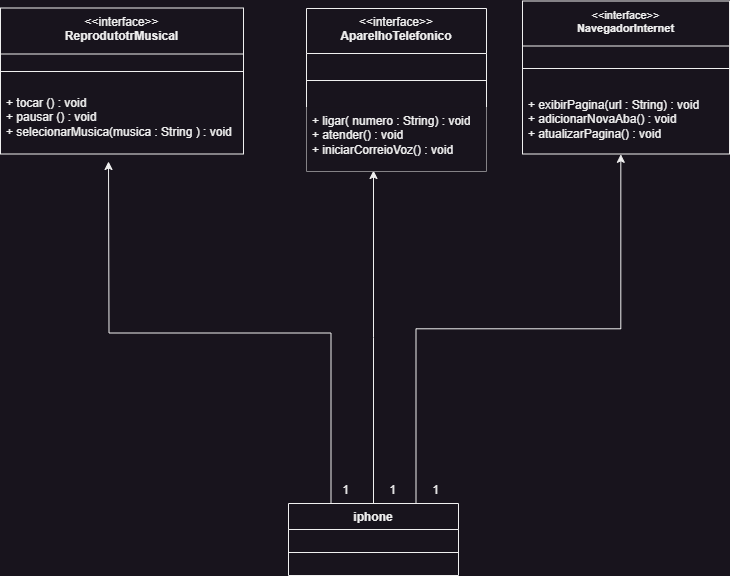

The diagram above was exported from draw.io. Its source (the exported page's mxGraphModel, read from the mxfile embedded in the PNG):
<mxGraphModel dx="1050" dy="621" grid="1" gridSize="9" guides="1" tooltips="1" connect="1" arrows="1" fold="1" page="1" pageScale="1" pageWidth="827" pageHeight="1169" background="none" math="0" shadow="0">
  <root>
    <mxCell id="0" />
    <mxCell id="1" parent="0" />
    <mxCell id="ZUjuPlln-YpVIt_k36Wa-76" style="edgeStyle=orthogonalEdgeStyle;rounded=0;orthogonalLoop=1;jettySize=auto;html=1;exitX=0.25;exitY=0;exitDx=0;exitDy=0;" parent="1" source="ZUjuPlln-YpVIt_k36Wa-26" edge="1">
      <mxGeometry relative="1" as="geometry">
        <mxPoint x="144" y="216" as="targetPoint" />
      </mxGeometry>
    </mxCell>
    <mxCell id="ZUjuPlln-YpVIt_k36Wa-78" style="edgeStyle=orthogonalEdgeStyle;rounded=0;orthogonalLoop=1;jettySize=auto;html=1;exitX=0.5;exitY=0;exitDx=0;exitDy=0;" parent="1" source="ZUjuPlln-YpVIt_k36Wa-26" edge="1">
      <mxGeometry relative="1" as="geometry">
        <mxPoint x="409" y="225" as="targetPoint" />
      </mxGeometry>
    </mxCell>
    <mxCell id="ZUjuPlln-YpVIt_k36Wa-26" value="iphone" style="swimlane;fontStyle=1;align=center;verticalAlign=top;childLayout=stackLayout;horizontal=1;startSize=26;horizontalStack=0;resizeParent=1;resizeParentMax=0;resizeLast=0;collapsible=1;marginBottom=0;whiteSpace=wrap;html=1;" parent="1" vertex="1">
      <mxGeometry x="324" y="558" width="170" height="72" as="geometry" />
    </mxCell>
    <mxCell id="ZUjuPlln-YpVIt_k36Wa-28" value="" style="line;strokeWidth=1;fillColor=none;align=left;verticalAlign=middle;spacingTop=-1;spacingLeft=3;spacingRight=3;rotatable=0;labelPosition=right;points=[];portConstraint=eastwest;strokeColor=inherit;" parent="ZUjuPlln-YpVIt_k36Wa-26" vertex="1">
      <mxGeometry y="26" width="170" height="46" as="geometry" />
    </mxCell>
    <mxCell id="ZUjuPlln-YpVIt_k36Wa-30" value="&lt;font style=&quot;font-size: 11px; font-weight: normal;&quot;&gt;&amp;lt;&amp;lt;interface&amp;gt;&amp;gt;&lt;/font&gt;&lt;div style=&quot;font-size: 11px;&quot;&gt;NavegadorInternet&lt;/div&gt;" style="swimlane;fontStyle=1;align=center;verticalAlign=top;childLayout=stackLayout;horizontal=1;startSize=45;horizontalStack=0;resizeParent=1;resizeParentMax=0;resizeLast=0;collapsible=1;marginBottom=0;whiteSpace=wrap;html=1;" parent="1" vertex="1">
      <mxGeometry x="558" y="55.5" width="207" height="153" as="geometry" />
    </mxCell>
    <mxCell id="ZUjuPlln-YpVIt_k36Wa-32" value="" style="line;strokeWidth=1;fillColor=none;align=left;verticalAlign=middle;spacingTop=-1;spacingLeft=3;spacingRight=3;rotatable=0;labelPosition=right;points=[];portConstraint=eastwest;strokeColor=inherit;" parent="ZUjuPlln-YpVIt_k36Wa-30" vertex="1">
      <mxGeometry y="45" width="207" height="45" as="geometry" />
    </mxCell>
    <mxCell id="ZUjuPlln-YpVIt_k36Wa-33" value="+ exibirPagina(url : String) : void&lt;div&gt;+ adicionarNovaAba() : void&lt;/div&gt;&lt;div&gt;+ atualizarPagina() : void&lt;/div&gt;" style="text;strokeColor=none;fillColor=none;align=left;verticalAlign=top;spacingLeft=4;spacingRight=4;overflow=hidden;rotatable=0;points=[[0,0.5],[1,0.5]];portConstraint=eastwest;whiteSpace=wrap;html=1;" parent="ZUjuPlln-YpVIt_k36Wa-30" vertex="1">
      <mxGeometry y="90" width="207" height="63" as="geometry" />
    </mxCell>
    <mxCell id="ZUjuPlln-YpVIt_k36Wa-58" value="&lt;span style=&quot;font-weight: normal;&quot;&gt;&amp;lt;&amp;lt;interface&amp;gt;&amp;gt;&lt;/span&gt;&lt;div&gt;ReprodutotrMusical&lt;/div&gt;" style="swimlane;fontStyle=1;align=center;verticalAlign=top;childLayout=stackLayout;horizontal=1;startSize=46;horizontalStack=0;resizeParent=1;resizeParentMax=0;resizeLast=0;collapsible=1;marginBottom=0;whiteSpace=wrap;html=1;" parent="1" vertex="1">
      <mxGeometry x="36" y="62.5" width="243" height="146" as="geometry" />
    </mxCell>
    <mxCell id="ZUjuPlln-YpVIt_k36Wa-60" value="" style="line;strokeWidth=1;fillColor=none;align=left;verticalAlign=middle;spacingTop=-1;spacingLeft=3;spacingRight=3;rotatable=0;labelPosition=right;points=[];portConstraint=eastwest;strokeColor=inherit;" parent="ZUjuPlln-YpVIt_k36Wa-58" vertex="1">
      <mxGeometry y="46" width="243" height="35" as="geometry" />
    </mxCell>
    <mxCell id="ZUjuPlln-YpVIt_k36Wa-61" value="+ tocar () : void&lt;div&gt;+ pausar () : void&lt;/div&gt;&lt;div&gt;+ selecionarMusica(musica : String ) : void&lt;/div&gt;" style="text;strokeColor=none;fillColor=none;align=left;verticalAlign=top;spacingLeft=4;spacingRight=4;overflow=hidden;rotatable=0;points=[[0,0.5],[1,0.5]];portConstraint=eastwest;whiteSpace=wrap;html=1;" parent="ZUjuPlln-YpVIt_k36Wa-58" vertex="1">
      <mxGeometry y="81" width="243" height="65" as="geometry" />
    </mxCell>
    <mxCell id="ZUjuPlln-YpVIt_k36Wa-66" value="&lt;span style=&quot;font-weight: normal;&quot;&gt;&amp;lt;&amp;lt;interface&amp;gt;&amp;gt;&lt;/span&gt;&lt;div&gt;AparelhoTelefonico&lt;/div&gt;" style="swimlane;fontStyle=1;align=center;verticalAlign=top;childLayout=stackLayout;horizontal=1;startSize=45;horizontalStack=0;resizeParent=1;resizeParentMax=0;resizeLast=0;collapsible=1;marginBottom=0;whiteSpace=wrap;html=1;" parent="1" vertex="1">
      <mxGeometry x="342" y="63" width="180" height="163" as="geometry" />
    </mxCell>
    <mxCell id="ZUjuPlln-YpVIt_k36Wa-68" value="" style="line;strokeWidth=1;fillColor=none;align=left;verticalAlign=middle;spacingTop=-1;spacingLeft=3;spacingRight=3;rotatable=0;labelPosition=right;points=[];portConstraint=eastwest;strokeColor=inherit;" parent="ZUjuPlln-YpVIt_k36Wa-66" vertex="1">
      <mxGeometry y="45" width="180" height="54" as="geometry" />
    </mxCell>
    <mxCell id="ZUjuPlln-YpVIt_k36Wa-69" value="+ ligar( numero : String) : void&lt;div&gt;+ atender() : void&lt;/div&gt;&lt;div&gt;+ iniciarCorreioVoz() : void&lt;/div&gt;" style="text;strokeColor=none;fillColor=default;align=left;verticalAlign=top;spacingLeft=4;spacingRight=4;overflow=hidden;rotatable=0;points=[[0,0.5],[1,0.5]];portConstraint=eastwest;whiteSpace=wrap;html=1;" parent="ZUjuPlln-YpVIt_k36Wa-66" vertex="1">
      <mxGeometry y="99" width="180" height="64" as="geometry" />
    </mxCell>
    <mxCell id="ZUjuPlln-YpVIt_k36Wa-77" style="edgeStyle=orthogonalEdgeStyle;rounded=0;orthogonalLoop=1;jettySize=auto;html=1;exitX=0.75;exitY=0;exitDx=0;exitDy=0;entryX=0.475;entryY=1.005;entryDx=0;entryDy=0;entryPerimeter=0;" parent="1" source="ZUjuPlln-YpVIt_k36Wa-26" target="ZUjuPlln-YpVIt_k36Wa-33" edge="1">
      <mxGeometry relative="1" as="geometry" />
    </mxCell>
    <mxCell id="ZUjuPlln-YpVIt_k36Wa-79" value="1" style="text;html=1;align=center;verticalAlign=middle;resizable=0;points=[];autosize=1;strokeColor=none;fillColor=none;" parent="1" vertex="1">
      <mxGeometry x="457" y="531" width="27" height="27" as="geometry" />
    </mxCell>
    <mxCell id="ZUjuPlln-YpVIt_k36Wa-80" value="1" style="text;html=1;align=center;verticalAlign=middle;resizable=0;points=[];autosize=1;strokeColor=none;fillColor=none;" parent="1" vertex="1">
      <mxGeometry x="414" y="531" width="27" height="27" as="geometry" />
    </mxCell>
    <mxCell id="ZUjuPlln-YpVIt_k36Wa-81" value="1" style="text;html=1;align=center;verticalAlign=middle;resizable=0;points=[];autosize=1;strokeColor=none;fillColor=none;" parent="1" vertex="1">
      <mxGeometry x="367" y="531" width="27" height="27" as="geometry" />
    </mxCell>
  </root>
</mxGraphModel>